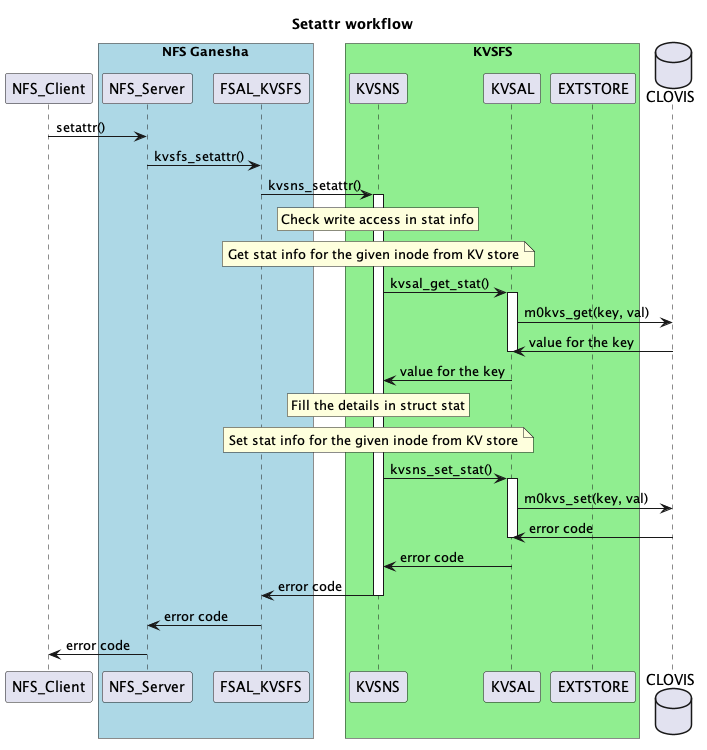

The diagram above was rendered by PlantUML. Its source (embedded in the PNG):
@startuml
title Setattr workflow
participant NFS_Client
box "NFS Ganesha" #LightBlue
    participant NFS_Server
    participant FSAL_KVSFS
end box
box "KVSFS" #LightGreen
    participant KVSNS
    participant KVSAL
    participant EXTSTORE
end box
database CLOVIS
NFS_Client -> NFS_Server: setattr()
NFS_Server -> FSAL_KVSFS: kvsfs_setattr()
FSAL_KVSFS -> KVSNS: kvsns_setattr()
activate KVSNS
rnote over KVSNS
Check write access in stat info
end note
note over KVSNS: Get stat info for the given inode from KV store
KVSNS -> KVSAL: kvsal_get_stat()
activate KVSAL
KVSAL -> CLOVIS: m0kvs_get(key, val)
CLOVIS -> KVSAL: value for the key
deactivate KVSAL
KVSAL -> KVSNS:  value for the key
rnote over KVSNS: Fill the details in struct stat
note over KVSNS: Set stat info for the given inode from KV store
KVSNS -> KVSAL: kvsns_set_stat()
activate KVSAL
KVSAL -> CLOVIS: m0kvs_set(key, val)
CLOVIS -> KVSAL: error code
deactivate KVSAL
KVSAL -> KVSNS: error code
KVSNS -> FSAL_KVSFS:  error code
deactivate KVSNS
FSAL_KVSFS -> NFS_Server: error code
NFS_Server -> NFS_Client: error code
@enduml